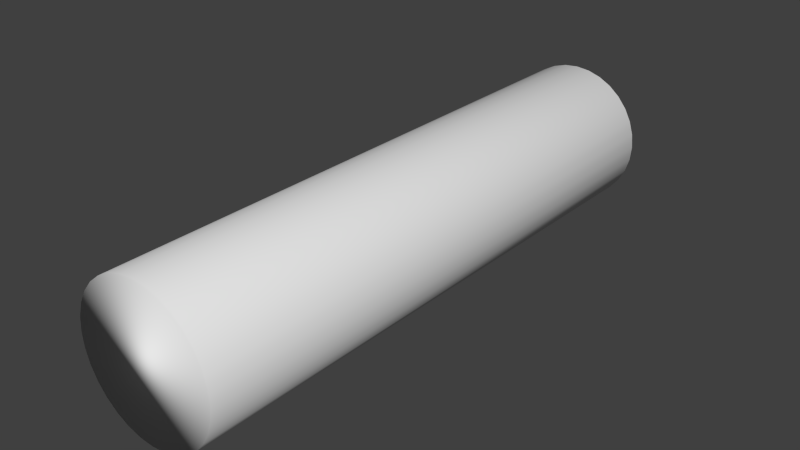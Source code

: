 # Source: power.blend  (saved by Blender 2.75.0; exported with 4.5.12 LTS)
import bpy
from mathutils import Matrix  # noqa: F401  (used for matrix-valued properties, if any)

bpy.ops.wm.read_factory_settings(use_empty=True)
scene = bpy.context.scene
scene.name = 'Scene'

# ---- collections
col_collection_1 = bpy.data.collections.new('Collection 1'); scene.collection.children.link(col_collection_1)

# ---- world
world_world = bpy.data.worlds.new('World'); scene.world = world_world
world_world.color = (0.05088, 0.05088, 0.05088)
world_world.use_sun_shadow = False
world_world.sun_shadow_jitter_overblur = 0.0
world_world.cycles.sampling_method = 'MANUAL'
world_world.cycles.sample_map_resolution = 256

# ---- meshes
me_cylinder = bpy.data.meshes.new('Cylinder')
me_cylinder.from_pydata([(0.0, 1.0, -1.0), (0.0, 1.0, 1.0), (0.1951, 0.9808, -1.0), (0.1951, 0.9808, 1.0), (0.3827, 0.9239, -1.0), (0.3827, 0.9239, 1.0), (0.5556, 0.8315, -1.0), (0.5556, 0.8315, 1.0), (0.7071, 0.7071, -1.0), (0.7071, 0.7071, 1.0), (0.8315, 0.5556, -1.0), (0.8315, 0.5556, 1.0), (0.9239, 0.3827, -1.0), (0.9239, 0.3827, 1.0), (0.9808, 0.1951, -1.0), (0.9808, 0.1951, 1.0), (1.0, 7.55e-08, -1.0), (1.0, 7.55e-08, 1.0), (0.9808, -0.1951, -1.0), (0.9808, -0.1951, 1.0), (0.9239, -0.3827, -1.0), (0.9239, -0.3827, 1.0), (0.8315, -0.5556, -1.0), (0.8315, -0.5556, 1.0), (0.7071, -0.7071, -1.0), (0.7071, -0.7071, 1.0), (0.5556, -0.8315, -1.0), (0.5556, -0.8315, 1.0), (0.3827, -0.9239, -1.0), (0.3827, -0.9239, 1.0), (0.1951, -0.9808, -1.0), (0.1951, -0.9808, 1.0), (-3.258e-07, -1.0, -1.0), (-3.258e-07, -1.0, 1.0), (-0.1951, -0.9808, -1.0), (-0.1951, -0.9808, 1.0), (-0.3827, -0.9239, -1.0), (-0.3827, -0.9239, 1.0), (-0.5556, -0.8315, -1.0), (-0.5556, -0.8315, 1.0), (-0.7071, -0.7071, -1.0), (-0.7071, -0.7071, 1.0), (-0.8315, -0.5556, -1.0), (-0.8315, -0.5556, 1.0), (-0.9239, -0.3827, -1.0), (-0.9239, -0.3827, 1.0), (-0.9808, -0.1951, -1.0), (-0.9808, -0.1951, 1.0), (-1.0, 9.656e-07, -1.0), (-1.0, 9.656e-07, 1.0), (-0.9808, 0.1951, -1.0), (-0.9808, 0.1951, 1.0), (-0.9239, 0.3827, -1.0), (-0.9239, 0.3827, 1.0), (-0.8315, 0.5556, -1.0), (-0.8315, 0.5556, 1.0), (-0.7071, 0.7071, -1.0), (-0.7071, 0.7071, 1.0), (-0.5556, 0.8315, -1.0), (-0.5556, 0.8315, 1.0), (-0.3827, 0.9239, -1.0), (-0.3827, 0.9239, 1.0), (-0.1951, 0.9808, -1.0), (-0.1951, 0.9808, 1.0), (-0.9239, -0.3827, 0.0), (-0.9523, -0.2889, -1.0), (-0.9523, -0.2889, 1.0), (-0.9808, -0.1951, 0.0), (-0.9904, -0.09754, -1.0), (-0.9904, -0.09754, 1.0), (-1.0, 9.656e-07, 0.0), (-0.9904, 0.09755, -1.0), (-0.9904, 0.09755, 1.0), (-0.9808, 0.1951, 0.0), (-0.9523, 0.2889, -1.0), (-0.9523, 0.2889, 1.0), (-0.9239, 0.3827, 0.0), (-0.9523, 0.2889, 0.0), (-0.9904, 0.09755, 0.0), (-0.9904, -0.09754, 0.0), (-0.9523, -0.2889, 0.0), (0.9239, 0.3827, 0.0), (0.9523, 0.2889, -1.0), (0.9523, 0.2889, 1.0), (0.9808, 0.1951, 0.0), (0.9904, 0.09755, -1.0), (0.9904, 0.09755, 1.0), (1.0, 7.55e-08, 0.0), (0.9904, -0.09755, -1.0), (0.9904, -0.09755, 1.0), (0.9808, -0.1951, 0.0), (0.9523, -0.2889, -1.0), (0.9523, -0.2889, 1.0), (0.9239, -0.3827, 0.0), (0.8777, -0.4691, -1.0), (0.8777, -0.4691, 1.0), (0.8315, -0.5556, 0.0), (0.8777, -0.4691, 0.0), (0.9523, -0.2889, 0.0), (0.9904, -0.09755, 0.0), (0.9904, 0.09755, 0.0), (0.9523, 0.2889, 0.0)], [], [(0, 1, 3, 2), (2, 3, 5, 4), (4, 5, 7, 6), (6, 7, 9, 8), (8, 9, 11, 10), (10, 11, 13, 81, 12), (101, 83, 15, 84), (100, 86, 17, 87), (99, 89, 19, 90), (98, 92, 21, 93), (97, 95, 23, 96), (22, 96, 23, 25, 24), (24, 25, 27, 26), (26, 27, 29, 28), (28, 29, 31, 30), (30, 31, 33, 32), (32, 33, 35, 34), (34, 35, 37, 36), (36, 37, 39, 38), (38, 39, 41, 40), (40, 41, 43, 42), (42, 43, 45, 64, 44), (80, 66, 47, 67), (79, 69, 49, 70), (78, 72, 51, 73), (77, 75, 53, 76), (52, 76, 53, 55, 54), (54, 55, 57, 56), (56, 57, 59, 58), (58, 59, 61, 60), (3, 1, 63, 61, 59, 57, 55, 53, 75, 51, 72, 49, 69, 47, 66, 45, 43, 41, 39, 37, 35, 33, 31, 29, 27, 25, 23, 95, 21, 92, 19, 89, 17, 86, 15, 83, 13, 11, 9, 7, 5), (62, 63, 1, 0), (60, 61, 63, 62), (0, 2, 4, 6, 8, 10, 12, 82, 14, 85, 16, 88, 18, 91, 20, 94, 22, 24, 26, 28, 30, 32, 34, 36, 38, 40, 42, 44, 65, 46, 68, 48, 71, 50, 74, 52, 54, 56, 58, 60, 62), (74, 77, 76, 52), (50, 73, 77, 74), (73, 51, 75, 77), (71, 78, 73, 50), (48, 70, 78, 71), (70, 49, 72, 78), (68, 79, 70, 48), (46, 67, 79, 68), (67, 47, 69, 79), (65, 80, 67, 46), (44, 64, 80, 65), (64, 45, 66, 80), (94, 97, 96, 22), (20, 93, 97, 94), (93, 21, 95, 97), (91, 98, 93, 20), (18, 90, 98, 91), (90, 19, 92, 98), (88, 99, 90, 18), (16, 87, 99, 88), (87, 17, 89, 99), (85, 100, 87, 16), (14, 84, 100, 85), (84, 15, 86, 100), (82, 101, 84, 14), (12, 81, 101, 82), (81, 13, 83, 101)])
me_cylinder.polygons.foreach_set('use_smooth', [True] * 61)
_uv = me_cylinder.uv_layers.new(name='UVMap')
_uv.uv.foreach_set('vector', [0.9966, 0.1429, 0.7478, 0.1429, 0.7478, 0.1351, 0.9966, 0.1351, 0.9966, 0.1351, 0.7478, 0.1351, 0.7478, 0.1273, 0.9966, 0.1273, 0.9966, 0.1273, 0.7478, 0.1273, 0.7478, 0.1195, 0.9966, 0.1195, 0.9966, 0.1195, 0.7478, 0.1195, 0.7478, 0.1118, 0.9966, 0.1118, 0.9966, 0.1118, 0.7478, 0.1118, 0.7478, 0.104, 0.9966, 0.104, 0.9966, 0.104, 0.7478, 0.104, 0.7478, 0.09621, 0.8722, 0.09621, 0.9966, 0.09621, 0.8722, 0.09233, 0.7478, 0.09233, 0.7478, 0.08844, 0.8722, 0.08844, 0.8722, 0.112, 0.7478, 0.112, 0.7478, 0.1081, 0.8722, 0.1081, 0.8722, 0.07677, 0.7478, 0.07677, 0.7478, 0.07289, 0.8722, 0.07289, 0.8722, 0.069, 0.7478, 0.069, 0.7478, 0.06511, 0.8722, 0.06511, 0.8722, 0.06122, 0.7478, 0.06122, 0.7478, 0.05734, 0.8722, 0.05734, 0.9966, 0.05734, 0.8722, 0.05734, 0.7478, 0.05734, 0.7478, 0.04956, 0.9966, 0.04956, 0.9966, 0.04956, 0.7478, 0.04956, 0.7478, 0.04178, 0.9966, 0.04178, 0.9966, 0.04178, 0.7478, 0.04178, 0.7478, 0.03401, 0.9966, 0.03401, 0.9966, 0.03401, 0.7478, 0.03401, 0.7478, 0.02623, 0.9966, 0.02623, 0.9966, 0.02623, 0.7478, 0.02623, 0.7478, 0.01846, 0.9966, 0.01846, 0.9966, 0.2673, 0.7478, 0.2673, 0.7478, 0.2595, 0.9966, 0.2595, 0.9966, 0.2595, 0.7478, 0.2595, 0.7478, 0.2517, 0.9966, 0.2517, 0.9966, 0.2517, 0.7478, 0.2517, 0.7478, 0.2439, 0.9966, 0.2439, 0.9966, 0.2439, 0.7478, 0.2439, 0.7478, 0.2362, 0.9966, 0.2362, 0.9966, 0.2362, 0.7478, 0.2362, 0.7478, 0.2284, 0.9966, 0.2284, 0.9966, 0.2284, 0.7478, 0.2284, 0.7478, 0.2206, 0.8722, 0.2206, 0.9966, 0.2206, 0.8722, 0.2167, 0.7478, 0.2167, 0.7478, 0.2128, 0.8722, 0.2128, 0.871, 0.184, 0.7466, 0.184, 0.7466, 0.1802, 0.871, 0.1802, 0.8722, 0.2012, 0.7478, 0.2012, 0.7478, 0.1973, 0.8722, 0.1973, 0.8722, 0.1934, 0.7478, 0.1934, 0.7478, 0.1895, 0.8722, 0.1895, 0.9966, 0.1895, 0.8722, 0.1895, 0.7478, 0.1895, 0.7478, 0.1817, 0.9966, 0.1817, 0.9966, 0.1817, 0.7478, 0.1817, 0.7478, 0.174, 0.9966, 0.174, 0.9966, 0.174, 0.7478, 0.174, 0.7478, 0.1662, 0.9966, 0.1662, 0.9966, 0.1662, 0.7478, 0.1662, 0.7478, 0.1584, 0.9966, 0.1584, 0.8729, 0.262, 0.8693, 0.2623, 0.8658, 0.262, 0.8624, 0.261, 0.8593, 0.2593, 0.8565, 0.257, 0.8543, 0.2543, 0.8526, 0.2512, 0.8521, 0.2495, 0.8516, 0.2478, 0.8514, 0.246, 0.8512, 0.2442, 0.8514, 0.2424, 0.8516, 0.2407, 0.8521, 0.239, 0.8526, 0.2373, 0.8543, 0.2341, 0.8565, 0.2314, 0.8593, 0.2291, 0.8624, 0.2275, 0.8658, 0.2264, 0.8693, 0.2261, 0.8729, 0.2264, 0.8763, 0.2275, 0.8794, 0.2291, 0.8822, 0.2314, 0.8844, 0.2341, 0.8852, 0.2357, 0.8861, 0.2373, 0.8866, 0.239, 0.8871, 0.2407, 0.8873, 0.2424, 0.8875, 0.2442, 0.8873, 0.246, 0.8871, 0.2478, 0.8866, 0.2495, 0.8861, 0.2512, 0.8844, 0.2543, 0.8822, 0.257, 0.8794, 0.2593, 0.8763, 0.261, 0.9966, 0.1506, 0.7478, 0.1506, 0.7478, 0.1429, 0.9966, 0.1429, 0.9966, 0.1584, 0.7478, 0.1584, 0.7478, 0.1506, 0.9966, 0.1506, 0.8631, 0.06166, 0.8666, 0.06131, 0.87, 0.06028, 0.8732, 0.0586, 0.8759, 0.05635, 0.8782, 0.0536, 0.8799, 0.05047, 0.8804, 0.04877, 0.8809, 0.04707, 0.8811, 0.0453, 0.8812, 0.04353, 0.8811, 0.04176, 0.8809, 0.03999, 0.8804, 0.03829, 0.8799, 0.03659, 0.879, 0.03502, 0.8782, 0.03346, 0.8759, 0.03071, 0.8732, 0.02846, 0.87, 0.02678, 0.8666, 0.02575, 0.8631, 0.0254, 0.8596, 0.02575, 0.8562, 0.02678, 0.853, 0.02846, 0.8503, 0.03071, 0.848, 0.03346, 0.8464, 0.03659, 0.8458, 0.03829, 0.8453, 0.03999, 0.8452, 0.04176, 0.845, 0.04353, 0.8452, 0.0453, 0.8453, 0.04707, 0.8458, 0.04877, 0.8464, 0.05047, 0.848, 0.0536, 0.8503, 0.05635, 0.853, 0.0586, 0.8562, 0.06028, 0.8596, 0.06131, 0.9966, 0.1934, 0.8722, 0.1934, 0.8722, 0.1895, 0.9966, 0.1895, 0.9966, 0.1973, 0.8722, 0.1973, 0.8722, 0.1934, 0.9966, 0.1934, 0.8722, 0.1973, 0.7478, 0.1973, 0.7478, 0.1934, 0.8722, 0.1934, 0.9966, 0.2012, 0.8722, 0.2012, 0.8722, 0.1973, 0.9966, 0.1973, 0.9954, 0.1802, 0.871, 0.1802, 0.871, 0.1763, 0.9954, 0.1763, 0.871, 0.1802, 0.7466, 0.1802, 0.7466, 0.1763, 0.871, 0.1763, 0.9954, 0.184, 0.871, 0.184, 0.871, 0.1802, 0.9954, 0.1802, 0.9966, 0.2128, 0.8722, 0.2128, 0.8722, 0.209, 0.9966, 0.209, 0.8722, 0.2128, 0.7478, 0.2128, 0.7478, 0.209, 0.8722, 0.209, 0.9966, 0.2167, 0.8722, 0.2167, 0.8722, 0.2128, 0.9966, 0.2128, 0.9966, 0.2206, 0.8722, 0.2206, 0.8722, 0.2167, 0.9966, 0.2167, 0.8722, 0.2206, 0.7478, 0.2206, 0.7478, 0.2167, 0.8722, 0.2167, 0.9966, 0.06122, 0.8722, 0.06122, 0.8722, 0.05734, 0.9966, 0.05734, 0.9963, 0.06262, 0.8719, 0.06262, 0.8719, 0.05873, 0.9963, 0.05873, 0.8719, 0.06262, 0.7475, 0.06262, 0.7475, 0.05873, 0.8719, 0.05873, 0.9966, 0.069, 0.8722, 0.069, 0.8722, 0.06511, 0.9966, 0.06511, 0.9966, 0.07289, 0.8722, 0.07289, 0.8722, 0.069, 0.9966, 0.069, 0.8722, 0.07289, 0.7478, 0.07289, 0.7478, 0.069, 0.8722, 0.069, 0.9966, 0.07677, 0.8722, 0.07677, 0.8722, 0.07289, 0.9966, 0.07289, 0.9966, 0.1081, 0.8722, 0.1081, 0.8722, 0.1042, 0.9966, 0.1042, 0.8722, 0.1081, 0.7478, 0.1081, 0.7478, 0.1042, 0.8722, 0.1042, 0.9966, 0.112, 0.8722, 0.112, 0.8722, 0.1081, 0.9966, 0.1081, 0.9966, 0.08844, 0.8722, 0.08844, 0.8722, 0.08455, 0.9966, 0.08455, 0.8722, 0.08844, 0.7478, 0.08844, 0.7478, 0.08455, 0.8722, 0.08455, 0.9966, 0.09233, 0.8722, 0.09233, 0.8722, 0.08844, 0.9966, 0.08844, 0.9966, 0.09621, 0.8722, 0.09621, 0.8722, 0.09233, 0.9966, 0.09233, 0.8722, 0.09621, 0.7478, 0.09621, 0.7478, 0.09233, 0.8722, 0.09233])
me_cylinder.use_remesh_preserve_volume = False
me_cylinder.use_remesh_preserve_attributes = False
me_cylinder.use_mirror_vertex_groups = False
me_cylinder.update()

# ---- objects
ob_cylinder = bpy.data.objects.new('Cylinder', me_cylinder)

# ---- transforms, parenting, visibility, modifiers, constraints
ob_cylinder.location = (0.0, 0.0, 0.0)
ob_cylinder.rotation_euler = (1.571, -0.0, 0.0)
ob_cylinder.scale = (0.25, 0.25, 1.0)
ob_cylinder.lineart.crease_threshold = 0.0

# ---- collection membership
col_collection_1.objects.link(ob_cylinder)

# ---- scene / render settings (as saved in the file)
scene.frame_start = 1; scene.frame_end = 250; scene.frame_set(1)
scene.render.engine = 'BLENDER_EEVEE_NEXT'
scene.render.resolution_percentage = 50
scene.render.dither_intensity = 0.0
scene.cycles.use_denoising = False
scene.cycles.samples = 10
scene.cycles.sampling_pattern = 'TABULATED_SOBOL'
scene.cycles.light_sampling_threshold = 0.0
scene.cycles.use_adaptive_sampling = False
scene.cycles.use_light_tree = False
scene.cycles.blur_glossy = 0.0
scene.cycles.pixel_filter_type = 'GAUSSIAN'
scene.cycles.sample_clamp_indirect = 0.0
scene.view_settings.view_transform = 'Standard'
bpy.context.view_layer.update()

# ---- added for rendering (the .blend has no active camera and no usable light): camera, sun
cam_auto = bpy.data.cameras.new('AutoCamera')
cam_auto.lens = 50.0
cam_auto.sensor_width = 36.0
cam_auto.clip_end = 1000.0
ob_auto_camera = bpy.data.objects.new('AutoCamera', cam_auto)
scene.collection.objects.link(ob_auto_camera)
ob_auto_camera.location = (1.9627, -2.35524, 1.57016)
ob_auto_camera.rotation_euler = (1.09748, -7.21219e-08, 0.694738)
scene.camera = ob_auto_camera
light_auto_sun = bpy.data.lights.new('AutoSun', 'SUN')
light_auto_sun.energy = 3.0
light_auto_sun.angle = 0.0523599
ob_auto_sun = bpy.data.objects.new('AutoSun', light_auto_sun)
scene.collection.objects.link(ob_auto_sun)
ob_auto_sun.rotation_euler = (0.872665, 0.174533, 0.523599)
bpy.context.view_layer.update()
